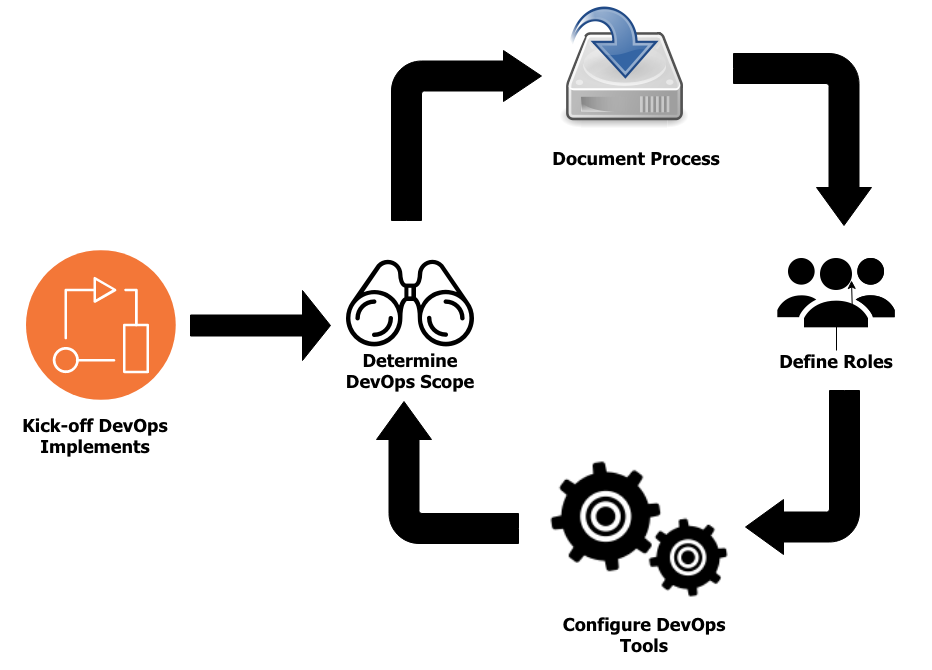

The diagram above was exported from draw.io. Its source (the exported page's mxGraphModel, read from the mxfile embedded in the PNG):
<mxGraphModel dx="2288" dy="2311" grid="1" gridSize="10" guides="1" tooltips="1" connect="1" arrows="1" fold="1" page="1" pageScale="1" pageWidth="827" pageHeight="1169" math="0" shadow="0">
  <root>
    <mxCell id="0" />
    <mxCell id="1" parent="0" />
    <mxCell id="eZ3ECKvliC8t_zYiVfFH-3" value="&lt;h2&gt;Kick-off DevOps Implements&lt;/h2&gt;" style="text;html=1;strokeColor=none;fillColor=none;align=center;verticalAlign=middle;whiteSpace=wrap;rounded=0;fontFamily=Tahoma;" vertex="1" parent="1">
      <mxGeometry x="24" y="340" width="190" height="50" as="geometry" />
    </mxCell>
    <mxCell id="eZ3ECKvliC8t_zYiVfFH-7" value="&lt;h2&gt;Determine DevOps Scope&lt;/h2&gt;" style="text;html=1;strokeColor=none;fillColor=none;align=center;verticalAlign=middle;whiteSpace=wrap;rounded=0;shadow=0;fontFamily=Tahoma;" vertex="1" parent="1">
      <mxGeometry x="354" y="280" width="160" height="40" as="geometry" />
    </mxCell>
    <mxCell id="eZ3ECKvliC8t_zYiVfFH-8" value="" style="shape=image;html=1;verticalAlign=top;verticalLabelPosition=bottom;labelBackgroundColor=#ffffff;imageAspect=0;aspect=fixed;image=https://cdn4.iconfinder.com/data/icons/business-finance-vol-13-1/512/17-128.png;shadow=0;strokeColor=#000000;fillColor=none;gradientColor=#ffffff;fontFamily=Tahoma;" vertex="1" parent="1">
      <mxGeometry x="573" y="369" width="180" height="180" as="geometry" />
    </mxCell>
    <mxCell id="eZ3ECKvliC8t_zYiVfFH-10" value="" style="shape=image;html=1;verticalAlign=top;verticalLabelPosition=bottom;labelBackgroundColor=#ffffff;imageAspect=0;aspect=fixed;image=https://cdn3.iconfinder.com/data/icons/tango-icon-library/48/document-save-128.png;shadow=0;strokeColor=#000000;fillColor=none;gradientColor=#ffffff;fontFamily=Tahoma;" vertex="1" parent="1">
      <mxGeometry x="584" y="-70" width="128" height="128" as="geometry" />
    </mxCell>
    <mxCell id="eZ3ECKvliC8t_zYiVfFH-11" value="" style="shape=image;html=1;verticalAlign=top;verticalLabelPosition=bottom;labelBackgroundColor=#ffffff;imageAspect=0;aspect=fixed;image=https://cdn1.iconfinder.com/data/icons/adventure-outline-1/64/Adventure-Line-16-128.png;shadow=0;strokeColor=#000000;fillColor=none;gradientColor=#ffffff;fontFamily=Tahoma;imageBackground=none;" vertex="1" parent="1">
      <mxGeometry x="370" y="169" width="128" height="128" as="geometry" />
    </mxCell>
    <mxCell id="eZ3ECKvliC8t_zYiVfFH-13" value="" style="aspect=fixed;perimeter=ellipsePerimeter;html=1;align=center;shadow=0;dashed=0;fontColor=#4277BB;labelBackgroundColor=#ffffff;fontSize=12;spacingTop=3;image;image=img/lib/ibm/devops/devops.svg;strokeColor=#000000;fillColor=none;gradientColor=#ffffff;" vertex="1" parent="1">
      <mxGeometry x="50" y="180" width="150" height="150" as="geometry" />
    </mxCell>
    <mxCell id="eZ3ECKvliC8t_zYiVfFH-14" value="" style="shape=image;html=1;verticalAlign=top;verticalLabelPosition=bottom;labelBackgroundColor=#ffffff;imageAspect=0;aspect=fixed;image=https://cdn0.iconfinder.com/data/icons/users-android-l-lollipop-icon-pack/24/group2-128.png;shadow=0;strokeColor=#000000;fillColor=none;gradientColor=#ffffff;fontFamily=Tahoma;" vertex="1" parent="1">
      <mxGeometry x="796" y="156" width="128" height="128" as="geometry" />
    </mxCell>
    <mxCell id="eZ3ECKvliC8t_zYiVfFH-15" value="" style="shape=singleArrow;whiteSpace=wrap;html=1;shadow=0;strokeColor=#000000;fillColor=#000000;gradientColor=none;fontFamily=Tahoma;" vertex="1" parent="1">
      <mxGeometry x="214" y="220" width="140" height="70" as="geometry" />
    </mxCell>
    <mxCell id="eZ3ECKvliC8t_zYiVfFH-16" value="" style="html=1;shadow=0;dashed=0;align=center;verticalAlign=middle;shape=mxgraph.arrows2.bendArrow;dy=15;dx=38;notch=0;arrowHead=51;rounded=1;strokeColor=#000000;fillColor=#000000;gradientColor=none;fontFamily=Tahoma;" vertex="1" parent="1">
      <mxGeometry x="415" y="-20" width="150" height="170" as="geometry" />
    </mxCell>
    <mxCell id="eZ3ECKvliC8t_zYiVfFH-17" value="" style="html=1;shadow=0;dashed=0;align=center;verticalAlign=middle;shape=mxgraph.arrows2.bendArrow;dy=15;dx=38;notch=0;arrowHead=55;rounded=1;strokeColor=#000000;fillColor=#000000;gradientColor=none;fontFamily=Tahoma;rotation=-90;" vertex="1" parent="1">
      <mxGeometry x="400" y="331" width="142" height="142" as="geometry" />
    </mxCell>
    <mxCell id="eZ3ECKvliC8t_zYiVfFH-18" value="" style="html=1;shadow=0;dashed=0;align=center;verticalAlign=middle;shape=mxgraph.arrows2.bendArrow;dy=15;dx=38;notch=0;arrowHead=55;rounded=1;strokeColor=#000000;fillColor=#000000;gradientColor=none;fontFamily=Tahoma;rotation=90;" vertex="1" parent="1">
      <mxGeometry x="740" width="172" height="138" as="geometry" />
    </mxCell>
    <mxCell id="eZ3ECKvliC8t_zYiVfFH-19" value="" style="html=1;shadow=0;dashed=0;align=center;verticalAlign=middle;shape=mxgraph.arrows2.bendArrow;dy=15;dx=38;notch=0;arrowHead=55;rounded=1;strokeColor=#000000;fillColor=#000000;gradientColor=none;fontFamily=Tahoma;rotation=180;" vertex="1" parent="1">
      <mxGeometry x="769" y="320" width="114" height="164" as="geometry" />
    </mxCell>
    <mxCell id="eZ3ECKvliC8t_zYiVfFH-20" value="&lt;h2&gt;Configure DevOps Tools&lt;/h2&gt;" style="text;html=1;strokeColor=none;fillColor=none;align=center;verticalAlign=middle;whiteSpace=wrap;rounded=0;shadow=0;fontFamily=Tahoma;" vertex="1" parent="1">
      <mxGeometry x="583" y="549" width="170" height="30" as="geometry" />
    </mxCell>
    <mxCell id="eZ3ECKvliC8t_zYiVfFH-21" value="&lt;h2&gt;Document Process&lt;/h2&gt;" style="text;html=1;strokeColor=none;fillColor=none;align=center;verticalAlign=middle;whiteSpace=wrap;rounded=0;shadow=0;fontFamily=Tahoma;" vertex="1" parent="1">
      <mxGeometry x="565" y="77" width="190" height="20" as="geometry" />
    </mxCell>
    <mxCell id="eZ3ECKvliC8t_zYiVfFH-26" value="" style="edgeStyle=orthogonalEdgeStyle;rounded=0;orthogonalLoop=1;jettySize=auto;html=1;fillColor=#000000;fontFamily=Tahoma;" edge="1" parent="1" source="eZ3ECKvliC8t_zYiVfFH-22">
      <mxGeometry relative="1" as="geometry">
        <mxPoint x="875" y="210" as="targetPoint" />
      </mxGeometry>
    </mxCell>
    <mxCell id="eZ3ECKvliC8t_zYiVfFH-22" value="&lt;h2&gt;Define Roles&lt;/h2&gt;" style="text;html=1;strokeColor=none;fillColor=none;align=center;verticalAlign=middle;whiteSpace=wrap;rounded=0;shadow=0;fontFamily=Tahoma;" vertex="1" parent="1">
      <mxGeometry x="765" y="280" width="190" height="20" as="geometry" />
    </mxCell>
  </root>
</mxGraphModel>